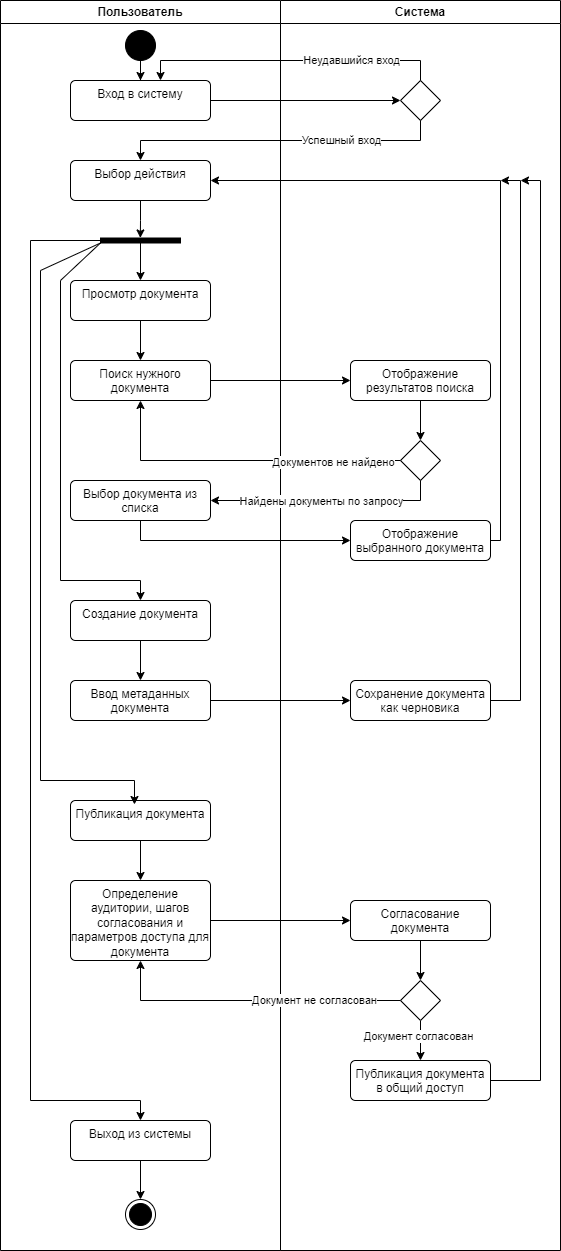

The diagram above was exported from draw.io. Its source (the exported page's mxGraphModel, read from the mxfile embedded in the PNG):
<mxGraphModel dx="1674" dy="844" grid="1" gridSize="10" guides="1" tooltips="1" connect="1" arrows="1" fold="1" page="1" pageScale="1" pageWidth="1169" pageHeight="826" background="none" math="0" shadow="0">
  <root>
    <mxCell id="0" />
    <mxCell id="1" parent="0" />
    <mxCell id="7Wln5KPN2ePNEnN3Cn22-60" value="" style="group" parent="1" vertex="1" connectable="0">
      <mxGeometry x="280" y="40" width="560" height="1250" as="geometry" />
    </mxCell>
    <mxCell id="2" value="Пользователь" style="swimlane;whiteSpace=wrap;startSize=23;" parent="7Wln5KPN2ePNEnN3Cn22-60" vertex="1">
      <mxGeometry width="280" height="1250" as="geometry" />
    </mxCell>
    <mxCell id="7Wln5KPN2ePNEnN3Cn22-47" style="edgeStyle=orthogonalEdgeStyle;rounded=0;orthogonalLoop=1;jettySize=auto;html=1;entryX=0.5;entryY=0;entryDx=0;entryDy=0;" parent="2" source="7Wln5KPN2ePNEnN3Cn22-42" target="7Wln5KPN2ePNEnN3Cn22-43" edge="1">
      <mxGeometry relative="1" as="geometry" />
    </mxCell>
    <mxCell id="7Wln5KPN2ePNEnN3Cn22-42" value="" style="ellipse;fillColor=strokeColor;html=1;" parent="2" vertex="1">
      <mxGeometry x="125" y="30" width="30" height="30" as="geometry" />
    </mxCell>
    <mxCell id="7Wln5KPN2ePNEnN3Cn22-43" value="Вход в систему" style="html=1;align=center;verticalAlign=top;rounded=1;absoluteArcSize=1;arcSize=10;dashed=0;whiteSpace=wrap;" parent="2" vertex="1">
      <mxGeometry x="70" y="80" width="140" height="40" as="geometry" />
    </mxCell>
    <mxCell id="7Wln5KPN2ePNEnN3Cn22-51" value="Выбор действия" style="html=1;align=center;verticalAlign=top;rounded=1;absoluteArcSize=1;arcSize=10;dashed=0;whiteSpace=wrap;" parent="2" vertex="1">
      <mxGeometry x="70" y="160" width="140" height="40" as="geometry" />
    </mxCell>
    <mxCell id="7Wln5KPN2ePNEnN3Cn22-92" style="edgeStyle=orthogonalEdgeStyle;rounded=0;orthogonalLoop=1;jettySize=auto;html=1;entryX=0.5;entryY=0;entryDx=0;entryDy=0;" parent="2" source="7Wln5KPN2ePNEnN3Cn22-54" target="7Wln5KPN2ePNEnN3Cn22-56" edge="1">
      <mxGeometry relative="1" as="geometry" />
    </mxCell>
    <mxCell id="7Wln5KPN2ePNEnN3Cn22-93" style="edgeStyle=orthogonalEdgeStyle;rounded=0;orthogonalLoop=1;jettySize=auto;html=1;entryX=0.5;entryY=0;entryDx=0;entryDy=0;" parent="2" source="7Wln5KPN2ePNEnN3Cn22-54" target="7Wln5KPN2ePNEnN3Cn22-72" edge="1">
      <mxGeometry relative="1" as="geometry">
        <Array as="points">
          <mxPoint x="60" y="280" />
          <mxPoint x="60" y="580" />
          <mxPoint x="140" y="580" />
        </Array>
      </mxGeometry>
    </mxCell>
    <mxCell id="7Wln5KPN2ePNEnN3Cn22-98" style="edgeStyle=orthogonalEdgeStyle;rounded=0;orthogonalLoop=1;jettySize=auto;html=1;entryX=0.5;entryY=0;entryDx=0;entryDy=0;exitX=0.9;exitY=0.955;exitDx=0;exitDy=0;exitPerimeter=0;" parent="2" source="7Wln5KPN2ePNEnN3Cn22-54" target="7Wln5KPN2ePNEnN3Cn22-95" edge="1">
      <mxGeometry relative="1" as="geometry">
        <mxPoint x="60" y="240" as="sourcePoint" />
        <Array as="points">
          <mxPoint x="104" y="240" />
          <mxPoint x="30" y="240" />
          <mxPoint x="30" y="1100" />
          <mxPoint x="140" y="1100" />
        </Array>
      </mxGeometry>
    </mxCell>
    <mxCell id="7Wln5KPN2ePNEnN3Cn22-54" value="" style="html=1;points=[];perimeter=orthogonalPerimeter;fillColor=strokeColor;rotation=90;" parent="2" vertex="1">
      <mxGeometry x="137.5" y="200" width="5" height="80" as="geometry" />
    </mxCell>
    <mxCell id="7Wln5KPN2ePNEnN3Cn22-55" style="edgeStyle=orthogonalEdgeStyle;rounded=0;orthogonalLoop=1;jettySize=auto;html=1;entryX=-0.014;entryY=0.502;entryDx=0;entryDy=0;entryPerimeter=0;" parent="2" source="7Wln5KPN2ePNEnN3Cn22-51" target="7Wln5KPN2ePNEnN3Cn22-54" edge="1">
      <mxGeometry relative="1" as="geometry" />
    </mxCell>
    <mxCell id="7Wln5KPN2ePNEnN3Cn22-61" style="edgeStyle=orthogonalEdgeStyle;rounded=0;orthogonalLoop=1;jettySize=auto;html=1;entryX=0.5;entryY=0;entryDx=0;entryDy=0;" parent="2" source="7Wln5KPN2ePNEnN3Cn22-56" target="7Wln5KPN2ePNEnN3Cn22-57" edge="1">
      <mxGeometry relative="1" as="geometry" />
    </mxCell>
    <mxCell id="7Wln5KPN2ePNEnN3Cn22-56" value="Просмотр документа" style="html=1;align=center;verticalAlign=top;rounded=1;absoluteArcSize=1;arcSize=10;dashed=0;whiteSpace=wrap;" parent="2" vertex="1">
      <mxGeometry x="70" y="280" width="140" height="40" as="geometry" />
    </mxCell>
    <mxCell id="7Wln5KPN2ePNEnN3Cn22-57" value="Поиск нужного документа" style="html=1;align=center;verticalAlign=top;rounded=1;absoluteArcSize=1;arcSize=10;dashed=0;whiteSpace=wrap;" parent="2" vertex="1">
      <mxGeometry x="70" y="360" width="140" height="40" as="geometry" />
    </mxCell>
    <mxCell id="7Wln5KPN2ePNEnN3Cn22-66" value="Выбор документа из списка" style="html=1;align=center;verticalAlign=top;rounded=1;absoluteArcSize=1;arcSize=10;dashed=0;whiteSpace=wrap;" parent="2" vertex="1">
      <mxGeometry x="70" y="480" width="140" height="40" as="geometry" />
    </mxCell>
    <mxCell id="7Wln5KPN2ePNEnN3Cn22-75" style="edgeStyle=orthogonalEdgeStyle;rounded=0;orthogonalLoop=1;jettySize=auto;html=1;entryX=0.5;entryY=0;entryDx=0;entryDy=0;" parent="2" source="7Wln5KPN2ePNEnN3Cn22-72" target="7Wln5KPN2ePNEnN3Cn22-73" edge="1">
      <mxGeometry relative="1" as="geometry" />
    </mxCell>
    <mxCell id="7Wln5KPN2ePNEnN3Cn22-72" value="Создание документа" style="html=1;align=center;verticalAlign=top;rounded=1;absoluteArcSize=1;arcSize=10;dashed=0;whiteSpace=wrap;" parent="2" vertex="1">
      <mxGeometry x="70" y="600" width="140" height="40" as="geometry" />
    </mxCell>
    <mxCell id="7Wln5KPN2ePNEnN3Cn22-73" value="Ввод метаданных документа" style="html=1;align=center;verticalAlign=top;rounded=1;absoluteArcSize=1;arcSize=10;dashed=0;whiteSpace=wrap;" parent="2" vertex="1">
      <mxGeometry x="70" y="680" width="140" height="40" as="geometry" />
    </mxCell>
    <mxCell id="7Wln5KPN2ePNEnN3Cn22-89" style="edgeStyle=orthogonalEdgeStyle;rounded=0;orthogonalLoop=1;jettySize=auto;html=1;entryX=0.5;entryY=0;entryDx=0;entryDy=0;" parent="2" source="7Wln5KPN2ePNEnN3Cn22-78" target="7Wln5KPN2ePNEnN3Cn22-79" edge="1">
      <mxGeometry relative="1" as="geometry" />
    </mxCell>
    <mxCell id="7Wln5KPN2ePNEnN3Cn22-78" value="Публикация документа" style="html=1;align=center;verticalAlign=top;rounded=1;absoluteArcSize=1;arcSize=10;dashed=0;whiteSpace=wrap;" parent="2" vertex="1">
      <mxGeometry x="70" y="800" width="140" height="40" as="geometry" />
    </mxCell>
    <mxCell id="7Wln5KPN2ePNEnN3Cn22-79" value="Определение аудитории, шагов согласования и параметров доступа для документа" style="html=1;align=center;verticalAlign=top;rounded=1;absoluteArcSize=1;arcSize=10;dashed=0;whiteSpace=wrap;" parent="2" vertex="1">
      <mxGeometry x="70" y="880" width="140" height="80" as="geometry" />
    </mxCell>
    <mxCell id="7Wln5KPN2ePNEnN3Cn22-94" style="edgeStyle=orthogonalEdgeStyle;rounded=0;orthogonalLoop=1;jettySize=auto;html=1;entryX=0.457;entryY=0.1;entryDx=0;entryDy=0;entryPerimeter=0;" parent="2" source="7Wln5KPN2ePNEnN3Cn22-54" target="7Wln5KPN2ePNEnN3Cn22-78" edge="1">
      <mxGeometry relative="1" as="geometry">
        <Array as="points">
          <mxPoint x="40" y="270" />
          <mxPoint x="40" y="780" />
          <mxPoint x="134" y="780" />
        </Array>
      </mxGeometry>
    </mxCell>
    <mxCell id="7Wln5KPN2ePNEnN3Cn22-97" style="edgeStyle=orthogonalEdgeStyle;rounded=0;orthogonalLoop=1;jettySize=auto;html=1;entryX=0.5;entryY=0;entryDx=0;entryDy=0;" parent="2" source="7Wln5KPN2ePNEnN3Cn22-95" target="7Wln5KPN2ePNEnN3Cn22-96" edge="1">
      <mxGeometry relative="1" as="geometry" />
    </mxCell>
    <mxCell id="7Wln5KPN2ePNEnN3Cn22-95" value="Выход из системы" style="html=1;align=center;verticalAlign=top;rounded=1;absoluteArcSize=1;arcSize=10;dashed=0;whiteSpace=wrap;" parent="2" vertex="1">
      <mxGeometry x="70" y="1120" width="140" height="40" as="geometry" />
    </mxCell>
    <mxCell id="7Wln5KPN2ePNEnN3Cn22-96" value="" style="ellipse;html=1;shape=endState;fillColor=strokeColor;" parent="2" vertex="1">
      <mxGeometry x="125" y="1199" width="30" height="30" as="geometry" />
    </mxCell>
    <mxCell id="3" value="Система" style="swimlane;whiteSpace=wrap" parent="7Wln5KPN2ePNEnN3Cn22-60" vertex="1">
      <mxGeometry x="280" width="280" height="1250" as="geometry" />
    </mxCell>
    <mxCell id="7Wln5KPN2ePNEnN3Cn22-46" value="" style="rhombus;" parent="3" vertex="1">
      <mxGeometry x="120" y="80" width="40" height="40" as="geometry" />
    </mxCell>
    <mxCell id="7Wln5KPN2ePNEnN3Cn22-63" style="edgeStyle=orthogonalEdgeStyle;rounded=0;orthogonalLoop=1;jettySize=auto;html=1;entryX=0.5;entryY=0;entryDx=0;entryDy=0;" parent="3" source="7Wln5KPN2ePNEnN3Cn22-58" target="7Wln5KPN2ePNEnN3Cn22-59" edge="1">
      <mxGeometry relative="1" as="geometry" />
    </mxCell>
    <mxCell id="7Wln5KPN2ePNEnN3Cn22-58" value="Отображение результатов поиска" style="html=1;align=center;verticalAlign=top;rounded=1;absoluteArcSize=1;arcSize=10;dashed=0;whiteSpace=wrap;" parent="3" vertex="1">
      <mxGeometry x="70" y="360" width="140" height="40" as="geometry" />
    </mxCell>
    <mxCell id="7Wln5KPN2ePNEnN3Cn22-59" value="" style="rhombus;" parent="3" vertex="1">
      <mxGeometry x="120" y="440" width="40" height="40" as="geometry" />
    </mxCell>
    <mxCell id="7Wln5KPN2ePNEnN3Cn22-69" value="Отображение выбранного документа" style="html=1;align=center;verticalAlign=top;rounded=1;absoluteArcSize=1;arcSize=10;dashed=0;whiteSpace=wrap;" parent="3" vertex="1">
      <mxGeometry x="70" y="520" width="140" height="40" as="geometry" />
    </mxCell>
    <mxCell id="7Wln5KPN2ePNEnN3Cn22-77" style="edgeStyle=orthogonalEdgeStyle;rounded=0;orthogonalLoop=1;jettySize=auto;html=1;" parent="3" source="7Wln5KPN2ePNEnN3Cn22-74" edge="1">
      <mxGeometry relative="1" as="geometry">
        <mxPoint x="220" y="180" as="targetPoint" />
        <Array as="points">
          <mxPoint x="240" y="700" />
          <mxPoint x="240" y="180" />
        </Array>
      </mxGeometry>
    </mxCell>
    <mxCell id="7Wln5KPN2ePNEnN3Cn22-74" value="Сохранение документа как черновика" style="html=1;align=center;verticalAlign=top;rounded=1;absoluteArcSize=1;arcSize=10;dashed=0;whiteSpace=wrap;" parent="3" vertex="1">
      <mxGeometry x="70" y="680" width="140" height="40" as="geometry" />
    </mxCell>
    <mxCell id="7Wln5KPN2ePNEnN3Cn22-91" style="edgeStyle=orthogonalEdgeStyle;rounded=0;orthogonalLoop=1;jettySize=auto;html=1;entryX=0.5;entryY=0;entryDx=0;entryDy=0;" parent="3" source="7Wln5KPN2ePNEnN3Cn22-80" target="7Wln5KPN2ePNEnN3Cn22-81" edge="1">
      <mxGeometry relative="1" as="geometry" />
    </mxCell>
    <mxCell id="7Wln5KPN2ePNEnN3Cn22-80" value="Согласование документа" style="html=1;align=center;verticalAlign=top;rounded=1;absoluteArcSize=1;arcSize=10;dashed=0;whiteSpace=wrap;" parent="3" vertex="1">
      <mxGeometry x="70" y="900" width="140" height="40" as="geometry" />
    </mxCell>
    <mxCell id="7Wln5KPN2ePNEnN3Cn22-85" style="edgeStyle=orthogonalEdgeStyle;rounded=0;orthogonalLoop=1;jettySize=auto;html=1;entryX=0.5;entryY=0;entryDx=0;entryDy=0;" parent="3" source="7Wln5KPN2ePNEnN3Cn22-81" target="7Wln5KPN2ePNEnN3Cn22-84" edge="1">
      <mxGeometry relative="1" as="geometry" />
    </mxCell>
    <mxCell id="7Wln5KPN2ePNEnN3Cn22-86" value="Документ согласован" style="edgeLabel;html=1;align=center;verticalAlign=middle;resizable=0;points=[];" parent="7Wln5KPN2ePNEnN3Cn22-85" vertex="1" connectable="0">
      <mxGeometry x="-0.25" y="-3" relative="1" as="geometry">
        <mxPoint as="offset" />
      </mxGeometry>
    </mxCell>
    <mxCell id="7Wln5KPN2ePNEnN3Cn22-81" value="" style="rhombus;" parent="3" vertex="1">
      <mxGeometry x="120" y="980" width="40" height="40" as="geometry" />
    </mxCell>
    <mxCell id="7Wln5KPN2ePNEnN3Cn22-88" style="edgeStyle=orthogonalEdgeStyle;rounded=0;orthogonalLoop=1;jettySize=auto;html=1;" parent="3" source="7Wln5KPN2ePNEnN3Cn22-84" edge="1">
      <mxGeometry relative="1" as="geometry">
        <mxPoint x="240" y="180" as="targetPoint" />
        <Array as="points">
          <mxPoint x="260" y="1080" />
          <mxPoint x="260" y="180" />
        </Array>
      </mxGeometry>
    </mxCell>
    <mxCell id="7Wln5KPN2ePNEnN3Cn22-84" value="Публикация документа в общий доступ" style="html=1;align=center;verticalAlign=top;rounded=1;absoluteArcSize=1;arcSize=10;dashed=0;whiteSpace=wrap;" parent="3" vertex="1">
      <mxGeometry x="70" y="1060" width="140" height="40" as="geometry" />
    </mxCell>
    <mxCell id="7Wln5KPN2ePNEnN3Cn22-48" style="edgeStyle=orthogonalEdgeStyle;rounded=0;orthogonalLoop=1;jettySize=auto;html=1;entryX=0;entryY=0.5;entryDx=0;entryDy=0;" parent="7Wln5KPN2ePNEnN3Cn22-60" source="7Wln5KPN2ePNEnN3Cn22-43" target="7Wln5KPN2ePNEnN3Cn22-46" edge="1">
      <mxGeometry relative="1" as="geometry" />
    </mxCell>
    <mxCell id="7Wln5KPN2ePNEnN3Cn22-49" style="edgeStyle=orthogonalEdgeStyle;rounded=0;orthogonalLoop=1;jettySize=auto;html=1;entryX=0.643;entryY=0;entryDx=0;entryDy=0;entryPerimeter=0;" parent="7Wln5KPN2ePNEnN3Cn22-60" source="7Wln5KPN2ePNEnN3Cn22-46" target="7Wln5KPN2ePNEnN3Cn22-43" edge="1">
      <mxGeometry relative="1" as="geometry">
        <Array as="points">
          <mxPoint x="420" y="60" />
          <mxPoint x="160" y="60" />
        </Array>
      </mxGeometry>
    </mxCell>
    <mxCell id="7Wln5KPN2ePNEnN3Cn22-50" value="Неудавшийся вход" style="edgeLabel;html=1;align=center;verticalAlign=middle;resizable=0;points=[];" parent="7Wln5KPN2ePNEnN3Cn22-49" vertex="1" connectable="0">
      <mxGeometry x="-0.5911" y="-1" relative="1" as="geometry">
        <mxPoint x="-29" as="offset" />
      </mxGeometry>
    </mxCell>
    <mxCell id="7Wln5KPN2ePNEnN3Cn22-52" style="edgeStyle=orthogonalEdgeStyle;rounded=0;orthogonalLoop=1;jettySize=auto;html=1;entryX=0.5;entryY=0;entryDx=0;entryDy=0;" parent="7Wln5KPN2ePNEnN3Cn22-60" source="7Wln5KPN2ePNEnN3Cn22-46" target="7Wln5KPN2ePNEnN3Cn22-51" edge="1">
      <mxGeometry relative="1" as="geometry">
        <Array as="points">
          <mxPoint x="420" y="140" />
          <mxPoint x="140" y="140" />
        </Array>
      </mxGeometry>
    </mxCell>
    <mxCell id="7Wln5KPN2ePNEnN3Cn22-53" value="Успешный вход" style="edgeLabel;html=1;align=center;verticalAlign=middle;resizable=0;points=[];" parent="7Wln5KPN2ePNEnN3Cn22-52" vertex="1" connectable="0">
      <mxGeometry x="-0.1953" y="-1" relative="1" as="geometry">
        <mxPoint x="29" as="offset" />
      </mxGeometry>
    </mxCell>
    <mxCell id="7Wln5KPN2ePNEnN3Cn22-62" style="edgeStyle=orthogonalEdgeStyle;rounded=0;orthogonalLoop=1;jettySize=auto;html=1;entryX=0;entryY=0.5;entryDx=0;entryDy=0;" parent="7Wln5KPN2ePNEnN3Cn22-60" source="7Wln5KPN2ePNEnN3Cn22-57" target="7Wln5KPN2ePNEnN3Cn22-58" edge="1">
      <mxGeometry relative="1" as="geometry" />
    </mxCell>
    <mxCell id="7Wln5KPN2ePNEnN3Cn22-64" style="edgeStyle=orthogonalEdgeStyle;rounded=0;orthogonalLoop=1;jettySize=auto;html=1;entryX=0.5;entryY=1;entryDx=0;entryDy=0;" parent="7Wln5KPN2ePNEnN3Cn22-60" source="7Wln5KPN2ePNEnN3Cn22-59" target="7Wln5KPN2ePNEnN3Cn22-57" edge="1">
      <mxGeometry relative="1" as="geometry" />
    </mxCell>
    <mxCell id="7Wln5KPN2ePNEnN3Cn22-65" value="Документов не найдено" style="edgeLabel;html=1;align=center;verticalAlign=middle;resizable=0;points=[];" parent="7Wln5KPN2ePNEnN3Cn22-64" vertex="1" connectable="0">
      <mxGeometry x="-0.575" y="1" relative="1" as="geometry">
        <mxPoint as="offset" />
      </mxGeometry>
    </mxCell>
    <mxCell id="7Wln5KPN2ePNEnN3Cn22-67" style="edgeStyle=orthogonalEdgeStyle;rounded=0;orthogonalLoop=1;jettySize=auto;html=1;entryX=1;entryY=0.5;entryDx=0;entryDy=0;" parent="7Wln5KPN2ePNEnN3Cn22-60" source="7Wln5KPN2ePNEnN3Cn22-59" target="7Wln5KPN2ePNEnN3Cn22-66" edge="1">
      <mxGeometry relative="1" as="geometry">
        <Array as="points">
          <mxPoint x="420" y="500" />
        </Array>
      </mxGeometry>
    </mxCell>
    <mxCell id="7Wln5KPN2ePNEnN3Cn22-68" value="Найдены документы по запросу" style="edgeLabel;html=1;align=center;verticalAlign=middle;resizable=0;points=[];" parent="7Wln5KPN2ePNEnN3Cn22-67" vertex="1" connectable="0">
      <mxGeometry x="-0.1478" relative="1" as="geometry">
        <mxPoint x="-22" as="offset" />
      </mxGeometry>
    </mxCell>
    <mxCell id="7Wln5KPN2ePNEnN3Cn22-70" style="edgeStyle=orthogonalEdgeStyle;rounded=0;orthogonalLoop=1;jettySize=auto;html=1;" parent="7Wln5KPN2ePNEnN3Cn22-60" source="7Wln5KPN2ePNEnN3Cn22-66" target="7Wln5KPN2ePNEnN3Cn22-69" edge="1">
      <mxGeometry relative="1" as="geometry">
        <Array as="points">
          <mxPoint x="140" y="540" />
        </Array>
      </mxGeometry>
    </mxCell>
    <mxCell id="7Wln5KPN2ePNEnN3Cn22-71" style="edgeStyle=orthogonalEdgeStyle;rounded=0;orthogonalLoop=1;jettySize=auto;html=1;entryX=1;entryY=0.5;entryDx=0;entryDy=0;" parent="7Wln5KPN2ePNEnN3Cn22-60" source="7Wln5KPN2ePNEnN3Cn22-69" target="7Wln5KPN2ePNEnN3Cn22-51" edge="1">
      <mxGeometry relative="1" as="geometry">
        <Array as="points">
          <mxPoint x="500" y="540" />
          <mxPoint x="500" y="180" />
        </Array>
      </mxGeometry>
    </mxCell>
    <mxCell id="7Wln5KPN2ePNEnN3Cn22-76" style="edgeStyle=orthogonalEdgeStyle;rounded=0;orthogonalLoop=1;jettySize=auto;html=1;" parent="7Wln5KPN2ePNEnN3Cn22-60" source="7Wln5KPN2ePNEnN3Cn22-73" target="7Wln5KPN2ePNEnN3Cn22-74" edge="1">
      <mxGeometry relative="1" as="geometry" />
    </mxCell>
    <mxCell id="7Wln5KPN2ePNEnN3Cn22-82" style="edgeStyle=orthogonalEdgeStyle;rounded=0;orthogonalLoop=1;jettySize=auto;html=1;entryX=0.5;entryY=1;entryDx=0;entryDy=0;" parent="7Wln5KPN2ePNEnN3Cn22-60" source="7Wln5KPN2ePNEnN3Cn22-81" target="7Wln5KPN2ePNEnN3Cn22-79" edge="1">
      <mxGeometry relative="1" as="geometry" />
    </mxCell>
    <mxCell id="7Wln5KPN2ePNEnN3Cn22-83" value="Документ не согласован" style="edgeLabel;html=1;align=center;verticalAlign=middle;resizable=0;points=[];" parent="7Wln5KPN2ePNEnN3Cn22-82" vertex="1" connectable="0">
      <mxGeometry x="-0.42" y="-1" relative="1" as="geometry">
        <mxPoint as="offset" />
      </mxGeometry>
    </mxCell>
    <mxCell id="7Wln5KPN2ePNEnN3Cn22-90" style="edgeStyle=orthogonalEdgeStyle;rounded=0;orthogonalLoop=1;jettySize=auto;html=1;entryX=0;entryY=0.5;entryDx=0;entryDy=0;" parent="7Wln5KPN2ePNEnN3Cn22-60" source="7Wln5KPN2ePNEnN3Cn22-79" target="7Wln5KPN2ePNEnN3Cn22-80" edge="1">
      <mxGeometry relative="1" as="geometry" />
    </mxCell>
  </root>
</mxGraphModel>